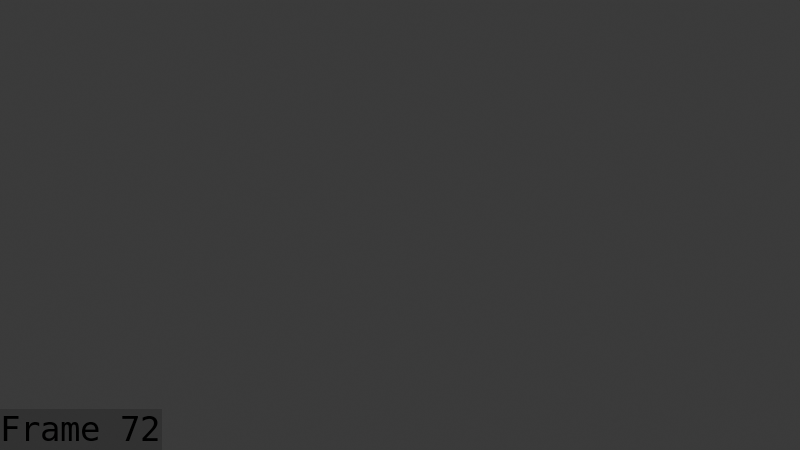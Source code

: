 # Source: Snake_Fly_Animation_July_23_clean_up.blend  (saved by Blender 5.1.30; exported with 4.5.12 LTS)
import bpy
from mathutils import Matrix  # noqa: F401  (used for matrix-valued properties, if any)

bpy.ops.wm.read_factory_settings(use_empty=True)
scene = bpy.context.scene
scene.name = 'Scene'

# ---- collections
col_collection = bpy.data.collections.new('Collection'); scene.collection.children.link(col_collection)
col_collection_001 = bpy.data.collections.new('Collection.001'); col_collection.children.link(col_collection_001)

# ---- world
world_world = bpy.data.worlds.new('World'); scene.world = world_world
world_world.use_nodes = True; world_world.node_tree.nodes.clear()
_N = world_world.node_tree.nodes; _L = world_world.node_tree.links
n0 = _N.new('ShaderNodeOutputWorld'); n0.name = 'World Output'; n0.location = (200, 100)
n1 = _N.new('ShaderNodeBackground'); n1.name = 'Background'; n1.location = (-200, 100)
n1.inputs[0].default_value = (0.05088, 0.05088, 0.05088, 1.0)
_L.new(n1.outputs[0], n0.inputs[0])
n0.is_active_output = True
world_world.color = (0.05088, 0.05088, 0.05088)
world_world.sun_shadow_jitter_overblur = 0.0

# ---- cameras
cam_camera = bpy.data.cameras.new('Camera')
cam_camera.clip_end = 100.0
cam_camera.ortho_scale = 7.314

# ---- meshes
me_cylinder = bpy.data.meshes.new('Cylinder')
me_cylinder.from_pydata([], [], [])
me_cylinder.materials.append(None)
me_cylinder.materials.append(None)
me_cylinder.materials.append(None)
me_cylinder.materials.append(None)
me_cylinder.materials.append(None)
me_cylinder.materials.append(None)
me_cylinder.update()
me_plane = bpy.data.meshes.new('Plane')
me_plane.from_pydata([], [], [])
me_plane.materials.append(None)
me_plane.materials.append(None)
me_plane.update()
arm_armature = bpy.data.armatures.new('Armature')  # bones are not reproduced

# ---- objects
ob_camera = bpy.data.objects.new('Camera', cam_camera)
ob_cylinder = bpy.data.objects.new('Cylinder', me_cylinder)
ob_plane = bpy.data.objects.new('Plane', me_plane)
ob_armature = bpy.data.objects.new('Armature', arm_armature)

# ---- transforms, parenting, visibility, modifiers, constraints
ob_camera.location = (26.44, -24.91, 18.0)
ob_camera.rotation_euler = (1.109, 4.011e-09, 0.8149)
ob_camera.lock_rotations_4d = False
ob_camera.empty_display_type = 'ARROWS'
ob_camera.color = (0.0, 0.0, 0.0, 0.0)
ob_camera.display_type = 'WIRE'
ob_camera.lineart.crease_threshold = 0.0
ob_cylinder.parent = ob_armature
ob_cylinder.matrix_parent_inverse = Matrix(((1.0, 0.0, 0.0, -0.0), (0.0, -4.371e-08, 1.0, 0.0), (0.0, -1.0, -4.371e-08, 0.0), (-0.0, 0.0, -0.0, 1.0)))
ob_cylinder.location = (0.0, 1.873, 0.0)
ob_cylinder.rotation_euler = (1.571, 1.571, 0.0)
_m = ob_cylinder.modifiers.new('Armature', 'ARMATURE')
_m.object = ob_armature
ob_plane.parent = ob_armature
ob_plane.matrix_parent_inverse = Matrix(((1.0, 0.0, 0.0, -0.0), (0.0, -4.371e-08, 1.0, 0.0), (0.0, -1.0, -4.371e-08, 0.0), (-0.0, 0.0, -0.0, 1.0)))
ob_plane.location = (0.0, 0.0, 0.0)
_m = ob_plane.modifiers.new('Armature', 'ARMATURE')
_m.object = ob_armature
ob_armature.location = (0.0, 0.0, 0.0)
ob_armature.rotation_euler = (1.571, 0.0, 0.0)
ob_armature.show_in_front = True

# ---- collection membership
col_collection.objects.link(ob_camera)
col_collection_001.objects.link(ob_cylinder)
col_collection_001.objects.link(ob_plane)
col_collection_001.objects.link(ob_armature)

# ---- scene / render settings (as saved in the file)
scene.camera = ob_camera
scene.frame_start = 1; scene.frame_end = 73; scene.frame_set(72)
scene.render.engine = 'BLENDER_EEVEE_NEXT'
scene.render.image_settings.file_format = 'FFMPEG'
scene.render.image_settings.color_mode = 'RGB'
scene.render.fps = 60
scene.render.bake_bias = 0.0
scene.render.bake_samples = 0
scene.render.use_stamp_time = False
scene.render.use_stamp_date = False
scene.render.use_stamp_camera = False
scene.render.use_stamp_scene = False
scene.render.use_stamp_filename = False
scene.render.use_stamp_render_time = False
scene.render.use_stamp = True
scene.render.stamp_font_size = 34
scene.render.stamp_foreground = (0.0, 0.0, 0.0, 1.0)
scene.cycles.sampling_pattern = 'TABULATED_SOBOL'
scene.eevee.use_volume_custom_range = False
bpy.context.view_layer.update()

# ---- added for rendering (the .blend has no usable light): sun
light_auto_sun = bpy.data.lights.new('AutoSun', 'SUN')
light_auto_sun.energy = 3.0
light_auto_sun.angle = 0.0523599
ob_auto_sun = bpy.data.objects.new('AutoSun', light_auto_sun)
scene.collection.objects.link(ob_auto_sun)
ob_auto_sun.rotation_euler = (0.872665, 0.174533, 0.523599)
bpy.context.view_layer.update()
